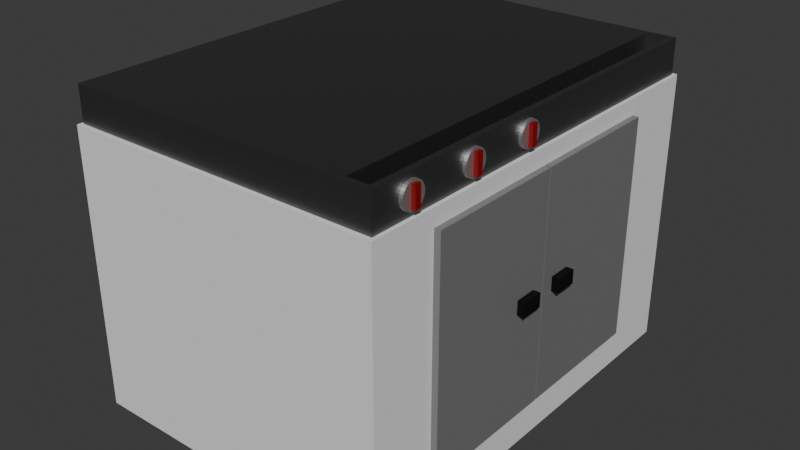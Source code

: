 # Source: griddle.blend  (saved by Blender 5.0.119; exported with 4.5.12 LTS)
import bpy
from mathutils import Matrix  # noqa: F401  (used for matrix-valued properties, if any)

bpy.ops.wm.read_factory_settings(use_empty=True)
scene = bpy.context.scene
scene.name = 'Scene'

# ---- collections
col_collection = bpy.data.collections.new('Collection'); scene.collection.children.link(col_collection)

# ---- materials (node trees are filled in below, after node groups)
mat_material_002 = bpy.data.materials.new('Material.002')
mat_material_001 = bpy.data.materials.new('Material.001')
mat_material_003 = bpy.data.materials.new('Material.003')
mat_material_005 = bpy.data.materials.new('Material.005')
mat_material_006 = bpy.data.materials.new('Material.006')
mat_material_007 = bpy.data.materials.new('Material.007')
mat_material_008 = bpy.data.materials.new('Material.008')
mat_material_010 = bpy.data.materials.new('Material.010')
mat_material_011 = bpy.data.materials.new('Material.011')
mat_material_012 = bpy.data.materials.new('Material.012')

# ---- material node trees
mat_material_002.use_nodes = True; mat_material_002.node_tree.nodes.clear()
_N = mat_material_002.node_tree.nodes; _L = mat_material_002.node_tree.links
n0 = _N.new('ShaderNodeBsdfPrincipled'); n0.name = 'Principled BSDF'; n0.location = (-200, 100)
n0.inputs[0].default_value = (0.1859, 0.1859, 0.1859, 1.0)
n0.inputs[1].default_value = 1.0
n1 = _N.new('ShaderNodeOutputMaterial'); n1.name = 'Material Output'; n1.location = (200, 100)
_L.new(n0.outputs[0], n1.inputs[0])
n1.is_active_output = True
mat_material_001.use_nodes = True; mat_material_001.node_tree.nodes.clear()
_N = mat_material_001.node_tree.nodes; _L = mat_material_001.node_tree.links
n0 = _N.new('ShaderNodeBsdfPrincipled'); n0.name = 'Principled BSDF'; n0.location = (-200, 100)
n0.inputs[0].default_value = (0.232, 0.0, 0.001722, 1.0)
n1 = _N.new('ShaderNodeOutputMaterial'); n1.name = 'Material Output'; n1.location = (200, 100)
_L.new(n0.outputs[0], n1.inputs[0])
n1.is_active_output = True
mat_material_003.use_nodes = True; mat_material_003.node_tree.nodes.clear()
_N = mat_material_003.node_tree.nodes; _L = mat_material_003.node_tree.links
n0 = _N.new('ShaderNodeBsdfPrincipled'); n0.name = 'Principled BSDF'; n0.location = (-200, 100)
n0.inputs[1].default_value = 1.0
n1 = _N.new('ShaderNodeOutputMaterial'); n1.name = 'Material Output'; n1.location = (200, 100)
_L.new(n0.outputs[0], n1.inputs[0])
n1.is_active_output = True
mat_material_005.use_nodes = True; mat_material_005.node_tree.nodes.clear()
_N = mat_material_005.node_tree.nodes; _L = mat_material_005.node_tree.links
n0 = _N.new('ShaderNodeBsdfPrincipled'); n0.name = 'Principled BSDF'; n0.location = (-200, 100)
n0.inputs[0].default_value = (0.232, 0.0, 0.001722, 1.0)
n1 = _N.new('ShaderNodeOutputMaterial'); n1.name = 'Material Output'; n1.location = (200, 100)
_L.new(n0.outputs[0], n1.inputs[0])
n1.is_active_output = True
mat_material_006.use_nodes = True; mat_material_006.node_tree.nodes.clear()
_N = mat_material_006.node_tree.nodes; _L = mat_material_006.node_tree.links
n0 = _N.new('ShaderNodeBsdfPrincipled'); n0.name = 'Principled BSDF'; n0.location = (-200, 100)
n0.inputs[1].default_value = 1.0
n1 = _N.new('ShaderNodeOutputMaterial'); n1.name = 'Material Output'; n1.location = (200, 100)
_L.new(n0.outputs[0], n1.inputs[0])
n1.is_active_output = True
mat_material_007.use_nodes = True; mat_material_007.node_tree.nodes.clear()
_N = mat_material_007.node_tree.nodes; _L = mat_material_007.node_tree.links
n0 = _N.new('ShaderNodeBsdfPrincipled'); n0.name = 'Principled BSDF'; n0.location = (-200, 100)
n0.inputs[0].default_value = (0.232, 0.0, 0.001722, 1.0)
n1 = _N.new('ShaderNodeOutputMaterial'); n1.name = 'Material Output'; n1.location = (200, 100)
_L.new(n0.outputs[0], n1.inputs[0])
n1.is_active_output = True
mat_material_008.use_nodes = True; mat_material_008.node_tree.nodes.clear()
_N = mat_material_008.node_tree.nodes; _L = mat_material_008.node_tree.links
n0 = _N.new('ShaderNodeBsdfPrincipled'); n0.name = 'Principled BSDF'; n0.location = (-200, 100)
n0.inputs[1].default_value = 1.0
n1 = _N.new('ShaderNodeOutputMaterial'); n1.name = 'Material Output'; n1.location = (200, 100)
_L.new(n0.outputs[0], n1.inputs[0])
n1.is_active_output = True
mat_material_010.use_nodes = True; mat_material_010.node_tree.nodes.clear()
_N = mat_material_010.node_tree.nodes; _L = mat_material_010.node_tree.links
n0 = _N.new('ShaderNodeBsdfPrincipled'); n0.name = 'Principled BSDF'; n0.location = (-200, 100)
n0.inputs[0].default_value = (0.232, 0.232, 0.232, 1.0)
n0.inputs[1].default_value = 0.2077
n1 = _N.new('ShaderNodeOutputMaterial'); n1.name = 'Material Output'; n1.location = (200, 100)
_L.new(n0.outputs[0], n1.inputs[0])
n1.is_active_output = True
mat_material_011.use_nodes = True; mat_material_011.node_tree.nodes.clear()
_N = mat_material_011.node_tree.nodes; _L = mat_material_011.node_tree.links
n0 = _N.new('ShaderNodeBsdfPrincipled'); n0.name = 'Principled BSDF'; n0.location = (-200, 100)
n0.inputs[0].default_value = (0.232, 0.232, 0.232, 1.0)
n0.inputs[1].default_value = 0.2077
n1 = _N.new('ShaderNodeOutputMaterial'); n1.name = 'Material Output'; n1.location = (200, 100)
_L.new(n0.outputs[0], n1.inputs[0])
n1.is_active_output = True
mat_material_012.use_nodes = True; mat_material_012.node_tree.nodes.clear()
_N = mat_material_012.node_tree.nodes; _L = mat_material_012.node_tree.links
n0 = _N.new('ShaderNodeBsdfPrincipled'); n0.name = 'Principled BSDF'; n0.location = (-200, 100)
n0.inputs[0].default_value = (0.0, 0.0, 0.0, 1.0)
n0.inputs[1].default_value = 0.2077
n1 = _N.new('ShaderNodeOutputMaterial'); n1.name = 'Material Output'; n1.location = (200, 100)
_L.new(n0.outputs[0], n1.inputs[0])
n1.is_active_output = True

# ---- world
world_world = bpy.data.worlds.new('World'); scene.world = world_world
world_world.use_nodes = True; world_world.node_tree.nodes.clear()
_N = world_world.node_tree.nodes; _L = world_world.node_tree.links
n0 = _N.new('ShaderNodeOutputWorld'); n0.name = 'World Output'; n0.location = (200, 100)
n1 = _N.new('ShaderNodeBackground'); n1.name = 'Background'; n1.location = (-200, 100)
n1.inputs[0].default_value = (0.05088, 0.05088, 0.05088, 1.0)
_L.new(n1.outputs[0], n0.inputs[0])
n0.is_active_output = True
world_world.color = (0.05088, 0.05088, 0.05088)
world_world.sun_shadow_jitter_overblur = 0.0

# ---- meshes
me_cube = bpy.data.meshes.new('Cube')
me_cube.from_pydata([(1.0, 1.0, 1.0), (0.8278, -0.9751, -0.334), (0.8278, -0.6817, 0.4791), (1.0, 1.0, -1.0), (1.0, -1.0, 1.0), (0.8278, -0.5428, 0.4791), (0.8278, 0.9751, -0.334), (1.0, -1.0, -1.0), (0.9634, -0.6817, 0.4791), (-1.0, 1.0, 1.0), (0.9634, -0.9751, -0.334), (0.9634, -0.5428, 0.4791), (-1.0, 1.0, -1.0), (-1.0, -1.0, 1.0), (0.9634, 0.9751, -0.334), (-1.0, -1.0, -1.0), (0.8278, 0.9751, 1.0), (0.9634, 0.9751, 1.0), (0.9634, -0.9751, 1.0), (0.8278, -0.9751, 1.0), (0.8278, -0.5428, -1.0), (0.8278, -0.6817, -1.0), (0.9634, -0.6817, -1.0), (0.9634, -0.5428, -1.0), (0.8278, -0.6817, -0.334), (0.8278, -0.5428, -0.334), (0.9634, -0.6817, -0.334), (0.9634, -0.5428, -0.334)], [], [(16, 17, 0, 9, 13, 4, 18, 19), (18, 4, 0, 17), (7, 4, 13, 15), (15, 13, 9, 12), (23, 3, 7, 22), (22, 7, 15, 12, 3, 23, 20, 21), (3, 0, 4, 7), (12, 9, 0, 3), (5, 25, 6, 16, 19, 1, 24, 2), (25, 5, 2, 24), (16, 6, 14, 17), (26, 10, 18, 17, 14, 27, 11, 8), (26, 8, 11, 27), (10, 1, 19, 18), (24, 1, 10, 26), (27, 14, 6, 25), (24, 21, 20, 25), (25, 20, 23, 27), (22, 26, 27, 23), (22, 21, 24, 26)])
_uv = me_cube.uv_layers.new(name='UVMap')
_uv.uv.foreach_set('vector', [0.6465, 0.5031, 0.6296, 0.5031, 0.625, 0.5, 0.875, 0.5, 0.875, 0.75, 0.625, 0.75, 0.6296, 0.7469, 0.6465, 0.7469, 0.6296, 0.7469, 0.625, 0.75, 0.625, 0.5, 0.6296, 0.5031, 0.375, 0.75, 0.625, 0.75, 0.625, 1.0, 0.375, 1.0, 0.375, 0.0, 0.625, 0.0, 0.625, 0.25, 0.375, 0.25, 0.3704, 0.6929, 0.375, 0.5, 0.375, 0.75, 0.3704, 0.7102, 0.3704, 0.7102, 0.375, 0.75, 0.125, 0.75, 0.125, 0.5, 0.375, 0.5, 0.3704, 0.6929, 0.3535, 0.6929, 0.3535, 0.7102, 0.375, 0.5, 0.625, 0.5, 0.625, 0.75, 0.375, 0.75, 0.375, 0.25, 0.625, 0.25, 0.625, 0.5, 0.375, 0.5, 0.4766, 0.05541, 0.375, 0.05541, 0.375, 0.25, 0.5417, 0.25, 0.5417, 0.0, 0.375, 0.0, 0.375, 0.0376, 0.4766, 0.0376, 0.375, 0.05541, 0.4766, 0.05541, 0.4766, 0.0376, 0.375, 0.0376, 0.5417, 0.25, 0.375, 0.25, 0.375, 0.5, 0.5417, 0.5, 0.375, 0.7124, 0.375, 0.75, 0.5417, 0.75, 0.5417, 0.5, 0.375, 0.5, 0.375, 0.6946, 0.4766, 0.6946, 0.4766, 0.7124, 0.375, 0.7124, 0.4766, 0.7124, 0.4766, 0.6946, 0.375, 0.6946, 0.375, 0.75, 0.375, 1.0, 0.5417, 1.0, 0.5417, 0.75, 0.125, 0.7124, 0.125, 0.75, 0.375, 0.75, 0.375, 0.7124, 0.375, 0.6946, 0.375, 0.5, 0.125, 0.5, 0.125, 0.6946, 0.5234, 0.0, 0.4401, 0.0, 0.4401, 0.25, 0.5234, 0.25, 0.5234, 0.25, 0.4401, 0.25, 0.4401, 0.5, 0.5234, 0.5, 0.4401, 0.75, 0.5234, 0.75, 0.5234, 0.5, 0.4401, 0.5, 0.4401, 0.75, 0.4401, 1.0, 0.5234, 1.0, 0.5234, 0.75])
me_cube.materials.append(mat_material_002)
me_cube.use_mirror_vertex_groups = False
me_cube.update()
me_cube_002 = bpy.data.meshes.new('Cube.002')
me_cube_002.from_pydata([(-1.0, -1.0, -1.0), (-1.0, -1.0, 1.0), (-1.0, 1.0, -1.0), (-1.0, 1.0, 1.0), (1.0, -1.0, -1.0), (1.0, -1.0, 1.0), (1.0, 1.0, -1.0), (1.0, 1.0, 1.0), (-2.813, 4.0, -0.04628), (-0.9151, 4.0, -0.04628), (-2.813, 3.923, -0.2901), (-0.9151, 3.923, -0.2901), (-2.813, 3.696, -0.5246), (-0.9151, 3.696, -0.5246), (-2.813, 3.326, -0.7407), (-0.9151, 3.326, -0.7407), (-2.813, 2.828, -0.9302), (-0.9151, 2.828, -0.9302), (-2.813, 2.222, -1.086), (-0.9151, 2.222, -1.086), (-2.813, 1.531, -1.201), (-0.9151, 1.531, -1.201), (-2.813, 0.7804, -1.272), (-0.9151, 0.7804, -1.272), (-2.813, 0.0, -1.296), (-0.9151, 0.0, -1.296), (-2.813, -0.7804, -1.272), (-0.9151, -0.7804, -1.272), (-2.813, -1.531, -1.201), (-0.9151, -1.531, -1.201), (-2.813, -2.222, -1.086), (-0.9151, -2.222, -1.086), (-2.813, -2.828, -0.9302), (-0.9151, -2.828, -0.9302), (-2.813, -3.326, -0.7407), (-0.9151, -3.326, -0.7407), (-2.813, -3.696, -0.5246), (-0.9151, -3.696, -0.5246), (-2.813, -3.923, -0.2901), (-0.9151, -3.923, -0.2901), (-2.813, -4.0, -0.04628), (-0.9151, -4.0, -0.04628), (-2.813, -3.923, 0.1976), (-0.9151, -3.923, 0.1976), (-2.813, -3.696, 0.4321), (-0.9151, -3.696, 0.4321), (-2.813, -3.326, 0.6482), (-0.9151, -3.326, 0.6482), (-2.813, -2.828, 0.8376), (-0.9151, -2.828, 0.8376), (-2.813, -2.222, 0.9931), (-0.9151, -2.222, 0.9931), (-2.813, -1.531, 1.109), (-0.9151, -1.531, 1.109), (-2.813, -0.7804, 1.18), (-0.9151, -0.7804, 1.18), (-2.813, 0.0, 1.204), (-0.9151, 0.0, 1.204), (-2.813, 0.7804, 1.18), (-0.9151, 0.7804, 1.18), (-2.813, 1.531, 1.109), (-0.9151, 1.531, 1.109), (-2.813, 2.222, 0.9931), (-0.9151, 2.222, 0.9931), (-2.813, 2.828, 0.8376), (-0.9151, 2.828, 0.8376), (-2.813, 3.326, 0.6482), (-0.9151, 3.326, 0.6482), (-2.813, 3.696, 0.4321), (-0.9151, 3.696, 0.4321), (-2.813, 3.923, 0.1976), (-0.9151, 3.923, 0.1976)], [], [(0, 1, 3, 2), (2, 3, 7, 6), (6, 7, 5, 4), (4, 5, 1, 0), (2, 6, 4, 0), (7, 3, 1, 5), (8, 9, 11, 10), (10, 11, 13, 12), (12, 13, 15, 14), (14, 15, 17, 16), (16, 17, 19, 18), (18, 19, 21, 20), (20, 21, 23, 22), (22, 23, 25, 24), (24, 25, 27, 26), (26, 27, 29, 28), (28, 29, 31, 30), (30, 31, 33, 32), (32, 33, 35, 34), (34, 35, 37, 36), (36, 37, 39, 38), (38, 39, 41, 40), (40, 41, 43, 42), (42, 43, 45, 44), (44, 45, 47, 46), (46, 47, 49, 48), (48, 49, 51, 50), (50, 51, 53, 52), (52, 53, 55, 54), (54, 55, 57, 56), (56, 57, 59, 58), (58, 59, 61, 60), (60, 61, 63, 62), (62, 63, 65, 64), (64, 65, 67, 66), (66, 67, 69, 68), (11, 9, 71, 69, 67, 65, 63, 61, 59, 57, 55, 53, 51, 49, 47, 45, 43, 41, 39, 37, 35, 33, 31, 29, 27, 25, 23, 21, 19, 17, 15, 13), (68, 69, 71, 70), (70, 71, 9, 8), (8, 10, 12, 14, 16, 18, 20, 22, 24, 26, 28, 30, 32, 34, 36, 38, 40, 42, 44, 46, 48, 50, 52, 54, 56, 58, 60, 62, 64, 66, 68, 70)])
me_cube_002.polygons.foreach_set('material_index', [0, 0, 0, 0, 0, 0, 1, 1, 1, 1, 1, 1, 1, 1, 1, 1, 1, 1, 1, 1, 1, 1, 1, 1, 1, 1, 1, 1, 1, 1, 1, 1, 1, 1, 1, 1, 1, 1, 1, 1])
_uv = me_cube_002.uv_layers.new(name='UVMap')
_uv.uv.foreach_set('vector', [0.375, 0.0, 0.625, 0.0, 0.625, 0.25, 0.375, 0.25, 0.375, 0.25, 0.625, 0.25, 0.625, 0.5, 0.375, 0.5, 0.375, 0.5, 0.625, 0.5, 0.625, 0.75, 0.375, 0.75, 0.375, 0.75, 0.625, 0.75, 0.625, 1.0, 0.375, 1.0, 0.125, 0.5, 0.375, 0.5, 0.375, 0.75, 0.125, 0.75, 0.625, 0.5, 0.875, 0.5, 0.875, 0.75, 0.625, 0.75, 1.0, 0.5, 1.0, 1.0, 0.9688, 1.0, 0.9688, 0.5, 0.9688, 0.5, 0.9688, 1.0, 0.9375, 1.0, 0.9375, 0.5, 0.9375, 0.5, 0.9375, 1.0, 0.9062, 1.0, 0.9062, 0.5, 0.9062, 0.5, 0.9062, 1.0, 0.875, 1.0, 0.875, 0.5, 0.875, 0.5, 0.875, 1.0, 0.8438, 1.0, 0.8438, 0.5, 0.8438, 0.5, 0.8438, 1.0, 0.8125, 1.0, 0.8125, 0.5, 0.8125, 0.5, 0.8125, 1.0, 0.7812, 1.0, 0.7812, 0.5, 0.7812, 0.5, 0.7812, 1.0, 0.75, 1.0, 0.75, 0.5, 0.75, 0.5, 0.75, 1.0, 0.7188, 1.0, 0.7188, 0.5, 0.7188, 0.5, 0.7188, 1.0, 0.6875, 1.0, 0.6875, 0.5, 0.6875, 0.5, 0.6875, 1.0, 0.6562, 1.0, 0.6562, 0.5, 0.6562, 0.5, 0.6562, 1.0, 0.625, 1.0, 0.625, 0.5, 0.625, 0.5, 0.625, 1.0, 0.5938, 1.0, 0.5938, 0.5, 0.5938, 0.5, 0.5938, 1.0, 0.5625, 1.0, 0.5625, 0.5, 0.5625, 0.5, 0.5625, 1.0, 0.5312, 1.0, 0.5312, 0.5, 0.5312, 0.5, 0.5312, 1.0, 0.5, 1.0, 0.5, 0.5, 0.5, 0.5, 0.5, 1.0, 0.4688, 1.0, 0.4688, 0.5, 0.4688, 0.5, 0.4688, 1.0, 0.4375, 1.0, 0.4375, 0.5, 0.4375, 0.5, 0.4375, 1.0, 0.4062, 1.0, 0.4062, 0.5, 0.4062, 0.5, 0.4062, 1.0, 0.375, 1.0, 0.375, 0.5, 0.375, 0.5, 0.375, 1.0, 0.3438, 1.0, 0.3438, 0.5, 0.3438, 0.5, 0.3438, 1.0, 0.3125, 1.0, 0.3125, 0.5, 0.3125, 0.5, 0.3125, 1.0, 0.2812, 1.0, 0.2812, 0.5, 0.2812, 0.5, 0.2812, 1.0, 0.25, 1.0, 0.25, 0.5, 0.25, 0.5, 0.25, 1.0, 0.2188, 1.0, 0.2188, 0.5, 0.2188, 0.5, 0.2188, 1.0, 0.1875, 1.0, 0.1875, 0.5, 0.1875, 0.5, 0.1875, 1.0, 0.1562, 1.0, 0.1562, 0.5, 0.1562, 0.5, 0.1562, 1.0, 0.125, 1.0, 0.125, 0.5, 0.125, 0.5, 0.125, 1.0, 0.09375, 1.0, 0.09375, 0.5, 0.09375, 0.5, 0.09375, 1.0, 0.0625, 1.0, 0.0625, 0.5, 0.2968, 0.4854, 0.25, 0.49, 0.2032, 0.4854, 0.1582, 0.4717, 0.1167, 0.4496, 0.08029, 0.4197, 0.05045, 0.3833, 0.02827, 0.3418, 0.01461, 0.2968, 0.01, 0.25, 0.01461, 0.2032, 0.02827, 0.1582, 0.05045, 0.1167, 0.08029, 0.08029, 0.1167, 0.05045, 0.1582, 0.02827, 0.2032, 0.01461, 0.25, 0.01, 0.2968, 0.01461, 0.3418, 0.02827, 0.3833, 0.05045, 0.4197, 0.08029, 0.4496, 0.1167, 0.4717, 0.1582, 0.4854, 0.2032, 0.49, 0.25, 0.4854, 0.2968, 0.4717, 0.3418, 0.4496, 0.3833, 0.4197, 0.4197, 0.3833, 0.4496, 0.3418, 0.4717, 0.0625, 0.5, 0.0625, 1.0, 0.03125, 1.0, 0.03125, 0.5, 0.03125, 0.5, 0.03125, 1.0, 0.0, 1.0, 0.0, 0.5, 0.75, 0.49, 0.7968, 0.4854, 0.8418, 0.4717, 0.8833, 0.4496, 0.9197, 0.4197, 0.9496, 0.3833, 0.9717, 0.3418, 0.9854, 0.2968, 0.99, 0.25, 0.9854, 0.2032, 0.9717, 0.1582, 0.9496, 0.1167, 0.9197, 0.08029, 0.8833, 0.05045, 0.8418, 0.02827, 0.7968, 0.01461, 0.75, 0.01, 0.7032, 0.01461, 0.6582, 0.02827, 0.6167, 0.05045, 0.5803, 0.08029, 0.5504, 0.1167, 0.5283, 0.1582, 0.5146, 0.2032, 0.51, 0.25, 0.5146, 0.2968, 0.5283, 0.3418, 0.5504, 0.3833, 0.5803, 0.4197, 0.6167, 0.4496, 0.6582, 0.4717, 0.7032, 0.4854])
me_cube_002.materials.append(mat_material_001)
me_cube_002.materials.append(mat_material_003)
me_cube_002.update()
me_cube_003 = bpy.data.meshes.new('Cube.003')
me_cube_003.from_pydata([(-1.0, -1.0, -1.0), (-1.0, -1.0, 1.0), (-1.0, 1.0, -1.0), (-1.0, 1.0, 1.0), (1.0, -1.0, -1.0), (1.0, -1.0, 1.0), (1.0, 1.0, -1.0), (1.0, 1.0, 1.0), (-2.813, 4.0, -0.04628), (-0.9151, 4.0, -0.04628), (-2.813, 3.923, -0.2901), (-0.9151, 3.923, -0.2901), (-2.813, 3.696, -0.5246), (-0.9151, 3.696, -0.5246), (-2.813, 3.326, -0.7407), (-0.9151, 3.326, -0.7407), (-2.813, 2.828, -0.9302), (-0.9151, 2.828, -0.9302), (-2.813, 2.222, -1.086), (-0.9151, 2.222, -1.086), (-2.813, 1.531, -1.201), (-0.9151, 1.531, -1.201), (-2.813, 0.7804, -1.272), (-0.9151, 0.7804, -1.272), (-2.813, 0.0, -1.296), (-0.9151, 0.0, -1.296), (-2.813, -0.7804, -1.272), (-0.9151, -0.7804, -1.272), (-2.813, -1.531, -1.201), (-0.9151, -1.531, -1.201), (-2.813, -2.222, -1.086), (-0.9151, -2.222, -1.086), (-2.813, -2.828, -0.9302), (-0.9151, -2.828, -0.9302), (-2.813, -3.326, -0.7407), (-0.9151, -3.326, -0.7407), (-2.813, -3.696, -0.5246), (-0.9151, -3.696, -0.5246), (-2.813, -3.923, -0.2901), (-0.9151, -3.923, -0.2901), (-2.813, -4.0, -0.04628), (-0.9151, -4.0, -0.04628), (-2.813, -3.923, 0.1976), (-0.9151, -3.923, 0.1976), (-2.813, -3.696, 0.4321), (-0.9151, -3.696, 0.4321), (-2.813, -3.326, 0.6482), (-0.9151, -3.326, 0.6482), (-2.813, -2.828, 0.8376), (-0.9151, -2.828, 0.8376), (-2.813, -2.222, 0.9931), (-0.9151, -2.222, 0.9931), (-2.813, -1.531, 1.109), (-0.9151, -1.531, 1.109), (-2.813, -0.7804, 1.18), (-0.9151, -0.7804, 1.18), (-2.813, 0.0, 1.204), (-0.9151, 0.0, 1.204), (-2.813, 0.7804, 1.18), (-0.9151, 0.7804, 1.18), (-2.813, 1.531, 1.109), (-0.9151, 1.531, 1.109), (-2.813, 2.222, 0.9931), (-0.9151, 2.222, 0.9931), (-2.813, 2.828, 0.8376), (-0.9151, 2.828, 0.8376), (-2.813, 3.326, 0.6482), (-0.9151, 3.326, 0.6482), (-2.813, 3.696, 0.4321), (-0.9151, 3.696, 0.4321), (-2.813, 3.923, 0.1976), (-0.9151, 3.923, 0.1976)], [], [(0, 1, 3, 2), (2, 3, 7, 6), (6, 7, 5, 4), (4, 5, 1, 0), (2, 6, 4, 0), (7, 3, 1, 5), (8, 9, 11, 10), (10, 11, 13, 12), (12, 13, 15, 14), (14, 15, 17, 16), (16, 17, 19, 18), (18, 19, 21, 20), (20, 21, 23, 22), (22, 23, 25, 24), (24, 25, 27, 26), (26, 27, 29, 28), (28, 29, 31, 30), (30, 31, 33, 32), (32, 33, 35, 34), (34, 35, 37, 36), (36, 37, 39, 38), (38, 39, 41, 40), (40, 41, 43, 42), (42, 43, 45, 44), (44, 45, 47, 46), (46, 47, 49, 48), (48, 49, 51, 50), (50, 51, 53, 52), (52, 53, 55, 54), (54, 55, 57, 56), (56, 57, 59, 58), (58, 59, 61, 60), (60, 61, 63, 62), (62, 63, 65, 64), (64, 65, 67, 66), (66, 67, 69, 68), (11, 9, 71, 69, 67, 65, 63, 61, 59, 57, 55, 53, 51, 49, 47, 45, 43, 41, 39, 37, 35, 33, 31, 29, 27, 25, 23, 21, 19, 17, 15, 13), (68, 69, 71, 70), (70, 71, 9, 8), (8, 10, 12, 14, 16, 18, 20, 22, 24, 26, 28, 30, 32, 34, 36, 38, 40, 42, 44, 46, 48, 50, 52, 54, 56, 58, 60, 62, 64, 66, 68, 70)])
me_cube_003.polygons.foreach_set('material_index', [0, 0, 0, 0, 0, 0, 1, 1, 1, 1, 1, 1, 1, 1, 1, 1, 1, 1, 1, 1, 1, 1, 1, 1, 1, 1, 1, 1, 1, 1, 1, 1, 1, 1, 1, 1, 1, 1, 1, 1])
_uv = me_cube_003.uv_layers.new(name='UVMap')
_uv.uv.foreach_set('vector', [0.375, 0.0, 0.625, 0.0, 0.625, 0.25, 0.375, 0.25, 0.375, 0.25, 0.625, 0.25, 0.625, 0.5, 0.375, 0.5, 0.375, 0.5, 0.625, 0.5, 0.625, 0.75, 0.375, 0.75, 0.375, 0.75, 0.625, 0.75, 0.625, 1.0, 0.375, 1.0, 0.125, 0.5, 0.375, 0.5, 0.375, 0.75, 0.125, 0.75, 0.625, 0.5, 0.875, 0.5, 0.875, 0.75, 0.625, 0.75, 1.0, 0.5, 1.0, 1.0, 0.9688, 1.0, 0.9688, 0.5, 0.9688, 0.5, 0.9688, 1.0, 0.9375, 1.0, 0.9375, 0.5, 0.9375, 0.5, 0.9375, 1.0, 0.9062, 1.0, 0.9062, 0.5, 0.9062, 0.5, 0.9062, 1.0, 0.875, 1.0, 0.875, 0.5, 0.875, 0.5, 0.875, 1.0, 0.8438, 1.0, 0.8438, 0.5, 0.8438, 0.5, 0.8438, 1.0, 0.8125, 1.0, 0.8125, 0.5, 0.8125, 0.5, 0.8125, 1.0, 0.7812, 1.0, 0.7812, 0.5, 0.7812, 0.5, 0.7812, 1.0, 0.75, 1.0, 0.75, 0.5, 0.75, 0.5, 0.75, 1.0, 0.7188, 1.0, 0.7188, 0.5, 0.7188, 0.5, 0.7188, 1.0, 0.6875, 1.0, 0.6875, 0.5, 0.6875, 0.5, 0.6875, 1.0, 0.6562, 1.0, 0.6562, 0.5, 0.6562, 0.5, 0.6562, 1.0, 0.625, 1.0, 0.625, 0.5, 0.625, 0.5, 0.625, 1.0, 0.5938, 1.0, 0.5938, 0.5, 0.5938, 0.5, 0.5938, 1.0, 0.5625, 1.0, 0.5625, 0.5, 0.5625, 0.5, 0.5625, 1.0, 0.5312, 1.0, 0.5312, 0.5, 0.5312, 0.5, 0.5312, 1.0, 0.5, 1.0, 0.5, 0.5, 0.5, 0.5, 0.5, 1.0, 0.4688, 1.0, 0.4688, 0.5, 0.4688, 0.5, 0.4688, 1.0, 0.4375, 1.0, 0.4375, 0.5, 0.4375, 0.5, 0.4375, 1.0, 0.4062, 1.0, 0.4062, 0.5, 0.4062, 0.5, 0.4062, 1.0, 0.375, 1.0, 0.375, 0.5, 0.375, 0.5, 0.375, 1.0, 0.3438, 1.0, 0.3438, 0.5, 0.3438, 0.5, 0.3438, 1.0, 0.3125, 1.0, 0.3125, 0.5, 0.3125, 0.5, 0.3125, 1.0, 0.2812, 1.0, 0.2812, 0.5, 0.2812, 0.5, 0.2812, 1.0, 0.25, 1.0, 0.25, 0.5, 0.25, 0.5, 0.25, 1.0, 0.2188, 1.0, 0.2188, 0.5, 0.2188, 0.5, 0.2188, 1.0, 0.1875, 1.0, 0.1875, 0.5, 0.1875, 0.5, 0.1875, 1.0, 0.1562, 1.0, 0.1562, 0.5, 0.1562, 0.5, 0.1562, 1.0, 0.125, 1.0, 0.125, 0.5, 0.125, 0.5, 0.125, 1.0, 0.09375, 1.0, 0.09375, 0.5, 0.09375, 0.5, 0.09375, 1.0, 0.0625, 1.0, 0.0625, 0.5, 0.2968, 0.4854, 0.25, 0.49, 0.2032, 0.4854, 0.1582, 0.4717, 0.1167, 0.4496, 0.08029, 0.4197, 0.05045, 0.3833, 0.02827, 0.3418, 0.01461, 0.2968, 0.01, 0.25, 0.01461, 0.2032, 0.02827, 0.1582, 0.05045, 0.1167, 0.08029, 0.08029, 0.1167, 0.05045, 0.1582, 0.02827, 0.2032, 0.01461, 0.25, 0.01, 0.2968, 0.01461, 0.3418, 0.02827, 0.3833, 0.05045, 0.4197, 0.08029, 0.4496, 0.1167, 0.4717, 0.1582, 0.4854, 0.2032, 0.49, 0.25, 0.4854, 0.2968, 0.4717, 0.3418, 0.4496, 0.3833, 0.4197, 0.4197, 0.3833, 0.4496, 0.3418, 0.4717, 0.0625, 0.5, 0.0625, 1.0, 0.03125, 1.0, 0.03125, 0.5, 0.03125, 0.5, 0.03125, 1.0, 0.0, 1.0, 0.0, 0.5, 0.75, 0.49, 0.7968, 0.4854, 0.8418, 0.4717, 0.8833, 0.4496, 0.9197, 0.4197, 0.9496, 0.3833, 0.9717, 0.3418, 0.9854, 0.2968, 0.99, 0.25, 0.9854, 0.2032, 0.9717, 0.1582, 0.9496, 0.1167, 0.9197, 0.08029, 0.8833, 0.05045, 0.8418, 0.02827, 0.7968, 0.01461, 0.75, 0.01, 0.7032, 0.01461, 0.6582, 0.02827, 0.6167, 0.05045, 0.5803, 0.08029, 0.5504, 0.1167, 0.5283, 0.1582, 0.5146, 0.2032, 0.51, 0.25, 0.5146, 0.2968, 0.5283, 0.3418, 0.5504, 0.3833, 0.5803, 0.4197, 0.6167, 0.4496, 0.6582, 0.4717, 0.7032, 0.4854])
me_cube_003.materials.append(mat_material_005)
me_cube_003.materials.append(mat_material_006)
me_cube_003.update()
me_cube_004 = bpy.data.meshes.new('Cube.004')
me_cube_004.from_pydata([(-1.0, -1.0, -1.0), (-1.0, -1.0, 1.0), (-1.0, 1.0, -1.0), (-1.0, 1.0, 1.0), (1.0, -1.0, -1.0), (1.0, -1.0, 1.0), (1.0, 1.0, -1.0), (1.0, 1.0, 1.0), (-2.813, 4.0, -0.04628), (-0.9151, 4.0, -0.04628), (-2.813, 3.923, -0.2901), (-0.9151, 3.923, -0.2901), (-2.813, 3.696, -0.5246), (-0.9151, 3.696, -0.5246), (-2.813, 3.326, -0.7407), (-0.9151, 3.326, -0.7407), (-2.813, 2.828, -0.9302), (-0.9151, 2.828, -0.9302), (-2.813, 2.222, -1.086), (-0.9151, 2.222, -1.086), (-2.813, 1.531, -1.201), (-0.9151, 1.531, -1.201), (-2.813, 0.7804, -1.272), (-0.9151, 0.7804, -1.272), (-2.813, 0.0, -1.296), (-0.9151, 0.0, -1.296), (-2.813, -0.7804, -1.272), (-0.9151, -0.7804, -1.272), (-2.813, -1.531, -1.201), (-0.9151, -1.531, -1.201), (-2.813, -2.222, -1.086), (-0.9151, -2.222, -1.086), (-2.813, -2.828, -0.9302), (-0.9151, -2.828, -0.9302), (-2.813, -3.326, -0.7407), (-0.9151, -3.326, -0.7407), (-2.813, -3.696, -0.5246), (-0.9151, -3.696, -0.5246), (-2.813, -3.923, -0.2901), (-0.9151, -3.923, -0.2901), (-2.813, -4.0, -0.04628), (-0.9151, -4.0, -0.04628), (-2.813, -3.923, 0.1976), (-0.9151, -3.923, 0.1976), (-2.813, -3.696, 0.4321), (-0.9151, -3.696, 0.4321), (-2.813, -3.326, 0.6482), (-0.9151, -3.326, 0.6482), (-2.813, -2.828, 0.8376), (-0.9151, -2.828, 0.8376), (-2.813, -2.222, 0.9931), (-0.9151, -2.222, 0.9931), (-2.813, -1.531, 1.109), (-0.9151, -1.531, 1.109), (-2.813, -0.7804, 1.18), (-0.9151, -0.7804, 1.18), (-2.813, 0.0, 1.204), (-0.9151, 0.0, 1.204), (-2.813, 0.7804, 1.18), (-0.9151, 0.7804, 1.18), (-2.813, 1.531, 1.109), (-0.9151, 1.531, 1.109), (-2.813, 2.222, 0.9931), (-0.9151, 2.222, 0.9931), (-2.813, 2.828, 0.8376), (-0.9151, 2.828, 0.8376), (-2.813, 3.326, 0.6482), (-0.9151, 3.326, 0.6482), (-2.813, 3.696, 0.4321), (-0.9151, 3.696, 0.4321), (-2.813, 3.923, 0.1976), (-0.9151, 3.923, 0.1976)], [], [(0, 1, 3, 2), (2, 3, 7, 6), (6, 7, 5, 4), (4, 5, 1, 0), (2, 6, 4, 0), (7, 3, 1, 5), (8, 9, 11, 10), (10, 11, 13, 12), (12, 13, 15, 14), (14, 15, 17, 16), (16, 17, 19, 18), (18, 19, 21, 20), (20, 21, 23, 22), (22, 23, 25, 24), (24, 25, 27, 26), (26, 27, 29, 28), (28, 29, 31, 30), (30, 31, 33, 32), (32, 33, 35, 34), (34, 35, 37, 36), (36, 37, 39, 38), (38, 39, 41, 40), (40, 41, 43, 42), (42, 43, 45, 44), (44, 45, 47, 46), (46, 47, 49, 48), (48, 49, 51, 50), (50, 51, 53, 52), (52, 53, 55, 54), (54, 55, 57, 56), (56, 57, 59, 58), (58, 59, 61, 60), (60, 61, 63, 62), (62, 63, 65, 64), (64, 65, 67, 66), (66, 67, 69, 68), (11, 9, 71, 69, 67, 65, 63, 61, 59, 57, 55, 53, 51, 49, 47, 45, 43, 41, 39, 37, 35, 33, 31, 29, 27, 25, 23, 21, 19, 17, 15, 13), (68, 69, 71, 70), (70, 71, 9, 8), (8, 10, 12, 14, 16, 18, 20, 22, 24, 26, 28, 30, 32, 34, 36, 38, 40, 42, 44, 46, 48, 50, 52, 54, 56, 58, 60, 62, 64, 66, 68, 70)])
me_cube_004.polygons.foreach_set('material_index', [0, 0, 0, 0, 0, 0, 1, 1, 1, 1, 1, 1, 1, 1, 1, 1, 1, 1, 1, 1, 1, 1, 1, 1, 1, 1, 1, 1, 1, 1, 1, 1, 1, 1, 1, 1, 1, 1, 1, 1])
_uv = me_cube_004.uv_layers.new(name='UVMap')
_uv.uv.foreach_set('vector', [0.375, 0.0, 0.625, 0.0, 0.625, 0.25, 0.375, 0.25, 0.375, 0.25, 0.625, 0.25, 0.625, 0.5, 0.375, 0.5, 0.375, 0.5, 0.625, 0.5, 0.625, 0.75, 0.375, 0.75, 0.375, 0.75, 0.625, 0.75, 0.625, 1.0, 0.375, 1.0, 0.125, 0.5, 0.375, 0.5, 0.375, 0.75, 0.125, 0.75, 0.625, 0.5, 0.875, 0.5, 0.875, 0.75, 0.625, 0.75, 1.0, 0.5, 1.0, 1.0, 0.9688, 1.0, 0.9688, 0.5, 0.9688, 0.5, 0.9688, 1.0, 0.9375, 1.0, 0.9375, 0.5, 0.9375, 0.5, 0.9375, 1.0, 0.9062, 1.0, 0.9062, 0.5, 0.9062, 0.5, 0.9062, 1.0, 0.875, 1.0, 0.875, 0.5, 0.875, 0.5, 0.875, 1.0, 0.8438, 1.0, 0.8438, 0.5, 0.8438, 0.5, 0.8438, 1.0, 0.8125, 1.0, 0.8125, 0.5, 0.8125, 0.5, 0.8125, 1.0, 0.7812, 1.0, 0.7812, 0.5, 0.7812, 0.5, 0.7812, 1.0, 0.75, 1.0, 0.75, 0.5, 0.75, 0.5, 0.75, 1.0, 0.7188, 1.0, 0.7188, 0.5, 0.7188, 0.5, 0.7188, 1.0, 0.6875, 1.0, 0.6875, 0.5, 0.6875, 0.5, 0.6875, 1.0, 0.6562, 1.0, 0.6562, 0.5, 0.6562, 0.5, 0.6562, 1.0, 0.625, 1.0, 0.625, 0.5, 0.625, 0.5, 0.625, 1.0, 0.5938, 1.0, 0.5938, 0.5, 0.5938, 0.5, 0.5938, 1.0, 0.5625, 1.0, 0.5625, 0.5, 0.5625, 0.5, 0.5625, 1.0, 0.5312, 1.0, 0.5312, 0.5, 0.5312, 0.5, 0.5312, 1.0, 0.5, 1.0, 0.5, 0.5, 0.5, 0.5, 0.5, 1.0, 0.4688, 1.0, 0.4688, 0.5, 0.4688, 0.5, 0.4688, 1.0, 0.4375, 1.0, 0.4375, 0.5, 0.4375, 0.5, 0.4375, 1.0, 0.4062, 1.0, 0.4062, 0.5, 0.4062, 0.5, 0.4062, 1.0, 0.375, 1.0, 0.375, 0.5, 0.375, 0.5, 0.375, 1.0, 0.3438, 1.0, 0.3438, 0.5, 0.3438, 0.5, 0.3438, 1.0, 0.3125, 1.0, 0.3125, 0.5, 0.3125, 0.5, 0.3125, 1.0, 0.2812, 1.0, 0.2812, 0.5, 0.2812, 0.5, 0.2812, 1.0, 0.25, 1.0, 0.25, 0.5, 0.25, 0.5, 0.25, 1.0, 0.2188, 1.0, 0.2188, 0.5, 0.2188, 0.5, 0.2188, 1.0, 0.1875, 1.0, 0.1875, 0.5, 0.1875, 0.5, 0.1875, 1.0, 0.1562, 1.0, 0.1562, 0.5, 0.1562, 0.5, 0.1562, 1.0, 0.125, 1.0, 0.125, 0.5, 0.125, 0.5, 0.125, 1.0, 0.09375, 1.0, 0.09375, 0.5, 0.09375, 0.5, 0.09375, 1.0, 0.0625, 1.0, 0.0625, 0.5, 0.2968, 0.4854, 0.25, 0.49, 0.2032, 0.4854, 0.1582, 0.4717, 0.1167, 0.4496, 0.08029, 0.4197, 0.05045, 0.3833, 0.02827, 0.3418, 0.01461, 0.2968, 0.01, 0.25, 0.01461, 0.2032, 0.02827, 0.1582, 0.05045, 0.1167, 0.08029, 0.08029, 0.1167, 0.05045, 0.1582, 0.02827, 0.2032, 0.01461, 0.25, 0.01, 0.2968, 0.01461, 0.3418, 0.02827, 0.3833, 0.05045, 0.4197, 0.08029, 0.4496, 0.1167, 0.4717, 0.1582, 0.4854, 0.2032, 0.49, 0.25, 0.4854, 0.2968, 0.4717, 0.3418, 0.4496, 0.3833, 0.4197, 0.4197, 0.3833, 0.4496, 0.3418, 0.4717, 0.0625, 0.5, 0.0625, 1.0, 0.03125, 1.0, 0.03125, 0.5, 0.03125, 0.5, 0.03125, 1.0, 0.0, 1.0, 0.0, 0.5, 0.75, 0.49, 0.7968, 0.4854, 0.8418, 0.4717, 0.8833, 0.4496, 0.9197, 0.4197, 0.9496, 0.3833, 0.9717, 0.3418, 0.9854, 0.2968, 0.99, 0.25, 0.9854, 0.2032, 0.9717, 0.1582, 0.9496, 0.1167, 0.9197, 0.08029, 0.8833, 0.05045, 0.8418, 0.02827, 0.7968, 0.01461, 0.75, 0.01, 0.7032, 0.01461, 0.6582, 0.02827, 0.6167, 0.05045, 0.5803, 0.08029, 0.5504, 0.1167, 0.5283, 0.1582, 0.5146, 0.2032, 0.51, 0.25, 0.5146, 0.2968, 0.5283, 0.3418, 0.5504, 0.3833, 0.5803, 0.4197, 0.6167, 0.4496, 0.6582, 0.4717, 0.7032, 0.4854])
me_cube_004.materials.append(mat_material_007)
me_cube_004.materials.append(mat_material_008)
me_cube_004.update()
me_cube_006 = bpy.data.meshes.new('Cube.006')
me_cube_006.from_pydata([(-1.0, -1.0, -1.0), (-1.0, -1.0, 1.0), (-1.0, 1.0, -1.0), (-1.0, 1.0, 1.0), (1.0, -1.0, -1.0), (1.0, -1.0, 1.0), (1.0, 1.0, -1.0), (1.0, 1.0, 1.0)], [], [(0, 1, 3, 2), (2, 3, 7, 6), (6, 7, 5, 4), (4, 5, 1, 0), (2, 6, 4, 0), (7, 3, 1, 5)])
_uv = me_cube_006.uv_layers.new(name='UVMap')
_uv.uv.foreach_set('vector', [0.375, 0.0, 0.625, 0.0, 0.625, 0.25, 0.375, 0.25, 0.375, 0.25, 0.625, 0.25, 0.625, 0.5, 0.375, 0.5, 0.375, 0.5, 0.625, 0.5, 0.625, 0.75, 0.375, 0.75, 0.375, 0.75, 0.625, 0.75, 0.625, 1.0, 0.375, 1.0, 0.125, 0.5, 0.375, 0.5, 0.375, 0.75, 0.125, 0.75, 0.625, 0.5, 0.875, 0.5, 0.875, 0.75, 0.625, 0.75])
me_cube_006.update()
me_cube_007 = bpy.data.meshes.new('Cube.007')
me_cube_007.from_pydata([(-1.0, -1.0, -1.0), (-1.0, -1.0, 1.0), (-1.0, 1.0, -1.0), (-1.0, 1.0, 1.0), (1.0, -1.0, -1.0), (1.0, -1.0, 1.0), (1.0, 1.0, -1.0), (1.0, 1.0, 1.0)], [], [(0, 1, 3, 2), (2, 3, 7, 6), (6, 7, 5, 4), (4, 5, 1, 0), (2, 6, 4, 0), (7, 3, 1, 5)])
_uv = me_cube_007.uv_layers.new(name='UVMap')
_uv.uv.foreach_set('vector', [0.375, 0.0, 0.625, 0.0, 0.625, 0.25, 0.375, 0.25, 0.375, 0.25, 0.625, 0.25, 0.625, 0.5, 0.375, 0.5, 0.375, 0.5, 0.625, 0.5, 0.625, 0.75, 0.375, 0.75, 0.375, 0.75, 0.625, 0.75, 0.625, 1.0, 0.375, 1.0, 0.125, 0.5, 0.375, 0.5, 0.375, 0.75, 0.125, 0.75, 0.625, 0.5, 0.875, 0.5, 0.875, 0.75, 0.625, 0.75])
me_cube_007.materials.append(mat_material_010)
me_cube_007.update()
me_cube_008 = bpy.data.meshes.new('Cube.008')
me_cube_008.from_pydata([(-1.0, -1.0, -1.0), (-1.0, -1.0, 1.0), (-1.0, 1.0, -1.0), (-1.0, 1.0, 1.0), (1.0, -1.0, -1.0), (1.0, -1.0, 1.0), (1.0, 1.0, -1.0), (1.0, 1.0, 1.0)], [], [(0, 1, 3, 2), (2, 3, 7, 6), (6, 7, 5, 4), (4, 5, 1, 0), (2, 6, 4, 0), (7, 3, 1, 5)])
_uv = me_cube_008.uv_layers.new(name='UVMap')
_uv.uv.foreach_set('vector', [0.375, 0.0, 0.625, 0.0, 0.625, 0.25, 0.375, 0.25, 0.375, 0.25, 0.625, 0.25, 0.625, 0.5, 0.375, 0.5, 0.375, 0.5, 0.625, 0.5, 0.625, 0.75, 0.375, 0.75, 0.375, 0.75, 0.625, 0.75, 0.625, 1.0, 0.375, 1.0, 0.125, 0.5, 0.375, 0.5, 0.375, 0.75, 0.125, 0.75, 0.625, 0.5, 0.875, 0.5, 0.875, 0.75, 0.625, 0.75])
me_cube_008.materials.append(mat_material_011)
me_cube_008.update()
me_cube_009 = bpy.data.meshes.new('Cube.009')
me_cube_009.from_pydata([(-1.0, -1.0, -1.0), (-1.0, -1.0, 1.0), (-1.0, 1.0, -1.0), (-1.0, 1.0, 1.0), (1.0, -1.0, -1.0), (1.0, -1.0, 1.0), (1.0, 1.0, -1.0), (1.0, 1.0, 1.0)], [], [(0, 1, 3, 2), (2, 3, 7, 6), (6, 7, 5, 4), (4, 5, 1, 0), (2, 6, 4, 0), (7, 3, 1, 5)])
_uv = me_cube_009.uv_layers.new(name='UVMap')
_uv.uv.foreach_set('vector', [0.375, 0.0, 0.625, 0.0, 0.625, 0.25, 0.375, 0.25, 0.375, 0.25, 0.625, 0.25, 0.625, 0.5, 0.375, 0.5, 0.375, 0.5, 0.625, 0.5, 0.625, 0.75, 0.375, 0.75, 0.375, 0.75, 0.625, 0.75, 0.625, 1.0, 0.375, 1.0, 0.125, 0.5, 0.375, 0.5, 0.375, 0.75, 0.125, 0.75, 0.625, 0.5, 0.875, 0.5, 0.875, 0.75, 0.625, 0.75])
me_cube_009.materials.append(mat_material_012)
me_cube_009.update()
me_cube_010 = bpy.data.meshes.new('Cube.010')
me_cube_010.from_pydata([(-1.0, -1.0, -1.0), (-1.0, -1.0, 1.0), (-1.0, 1.0, -1.0), (-1.0, 1.0, 1.0), (1.0, -1.0, -1.0), (1.0, -1.0, 1.0), (1.0, 1.0, -1.0), (1.0, 1.0, 1.0)], [], [(0, 1, 3, 2), (2, 3, 7, 6), (6, 7, 5, 4), (4, 5, 1, 0), (2, 6, 4, 0), (7, 3, 1, 5)])
_uv = me_cube_010.uv_layers.new(name='UVMap')
_uv.uv.foreach_set('vector', [0.375, 0.0, 0.625, 0.0, 0.625, 0.25, 0.375, 0.25, 0.375, 0.25, 0.625, 0.25, 0.625, 0.5, 0.375, 0.5, 0.375, 0.5, 0.625, 0.5, 0.625, 0.75, 0.375, 0.75, 0.375, 0.75, 0.625, 0.75, 0.625, 1.0, 0.375, 1.0, 0.125, 0.5, 0.375, 0.5, 0.375, 0.75, 0.125, 0.75, 0.625, 0.5, 0.875, 0.5, 0.875, 0.75, 0.625, 0.75])
me_cube_010.materials.append(mat_material_012)
me_cube_010.update()

# ---- objects
ob_grill = bpy.data.objects.new('Grill', me_cube)
ob_dial = bpy.data.objects.new('Dial', me_cube_002)
ob_dial_001 = bpy.data.objects.new('Dial.001', me_cube_003)
ob_dial_002 = bpy.data.objects.new('Dial.002', me_cube_004)
ob_body = bpy.data.objects.new('Body', me_cube_006)
ob_cabinet1 = bpy.data.objects.new('Cabinet1', me_cube_007)
ob_cabinet2 = bpy.data.objects.new('Cabinet2', me_cube_008)
ob_handle1 = bpy.data.objects.new('Handle1', me_cube_009)
ob_handle2 = bpy.data.objects.new('Handle2', me_cube_010)

# ---- transforms, parenting, visibility, modifiers, constraints
ob_grill.location = (0.0, 0.0, 4.281)
ob_grill.scale = (2.25, 3.0, 0.25)
ob_grill.lock_rotations_4d = False
ob_grill.empty_display_type = 'ARROWS'
ob_grill.lineart.crease_threshold = 0.0
ob_dial.location = (2.322, -2.428, 4.28)
ob_dial.scale = (0.02771, 0.04375, 0.14)
ob_dial_001.location = (2.322, -1.412, 4.28)
ob_dial_001.scale = (0.02771, 0.04375, 0.14)
ob_dial_002.location = (2.322, -0.4047, 4.28)
ob_dial_002.scale = (0.02771, 0.04375, 0.14)
ob_body.location = (0.0, 0.0, 2.025)
ob_body.scale = (2.296, 3.059, 2.0)
ob_cabinet1.location = (1.385, -1.103, 2.192)
ob_cabinet1.scale = (1.0, 1.0, 1.6)
ob_cabinet2.location = (1.384, 0.9224, 2.192)
ob_cabinet2.scale = (1.0, 1.0, 1.6)
ob_handle1.location = (2.39, 0.266, 2.192)
ob_handle1.rotation_euler = (1.571, -4.371e-08, 3.142)
ob_handle1.scale = (0.1, 0.1, 0.16)
ob_handle2.location = (2.39, -0.4614, 2.192)
ob_handle2.rotation_euler = (1.571, -4.371e-08, 3.142)
ob_handle2.scale = (0.1, 0.1, 0.16)

# ---- collection membership
col_collection.objects.link(ob_grill)
col_collection.objects.link(ob_dial)
col_collection.objects.link(ob_dial_001)
col_collection.objects.link(ob_dial_002)
col_collection.objects.link(ob_body)
col_collection.objects.link(ob_cabinet1)
col_collection.objects.link(ob_cabinet2)
col_collection.objects.link(ob_handle1)
col_collection.objects.link(ob_handle2)

# ---- scene / render settings (as saved in the file)
scene.frame_start = 1; scene.frame_end = 250; scene.frame_set(1)
scene.render.engine = 'BLENDER_EEVEE_NEXT'
scene.render.bake_bias = 0.0
scene.render.bake_samples = 0
scene.cycles.sampling_pattern = 'TABULATED_SOBOL'
scene.eevee.use_volume_custom_range = False
bpy.context.view_layer.update()

# ---- added for rendering (the .blend has no active camera and no usable light): camera, sun
cam_auto = bpy.data.cameras.new('AutoCamera')
cam_auto.lens = 50.0
cam_auto.sensor_width = 36.0
cam_auto.clip_end = 1000.0
ob_auto_camera = bpy.data.objects.new('AutoCamera', cam_auto)
scene.collection.objects.link(ob_auto_camera)
ob_auto_camera.location = (8.40524, -9.97015, 8.92509)
ob_auto_camera.rotation_euler = (1.09748, -7.21219e-08, 0.694738)
scene.camera = ob_auto_camera
light_auto_sun = bpy.data.lights.new('AutoSun', 'SUN')
light_auto_sun.energy = 3.0
light_auto_sun.angle = 0.0523599
ob_auto_sun = bpy.data.objects.new('AutoSun', light_auto_sun)
scene.collection.objects.link(ob_auto_sun)
ob_auto_sun.rotation_euler = (0.872665, 0.174533, 0.523599)
bpy.context.view_layer.update()
